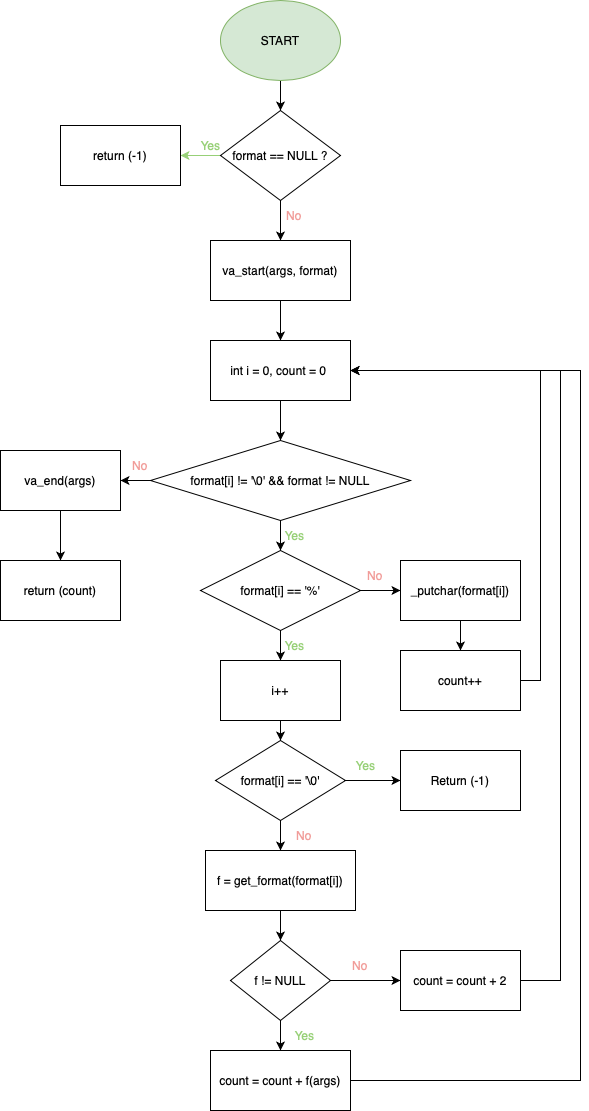

The diagram above was exported from draw.io. Its source (the exported page's mxGraphModel, read from the mxfile embedded in the PNG):
<mxGraphModel dx="1434" dy="827" grid="1" gridSize="10" guides="1" tooltips="1" connect="1" arrows="1" fold="1" page="1" pageScale="1" pageWidth="827" pageHeight="1169" math="0" shadow="0">
  <root>
    <mxCell id="WIyWlLk6GJQsqaUBKTNV-0" />
    <mxCell id="WIyWlLk6GJQsqaUBKTNV-1" parent="WIyWlLk6GJQsqaUBKTNV-0" />
    <mxCell id="ozGGzaoArKVUIe1FTtcG-4" value="" style="edgeStyle=orthogonalEdgeStyle;rounded=0;orthogonalLoop=1;jettySize=auto;html=1;" edge="1" parent="WIyWlLk6GJQsqaUBKTNV-1" source="ozGGzaoArKVUIe1FTtcG-0" target="ozGGzaoArKVUIe1FTtcG-2">
      <mxGeometry relative="1" as="geometry" />
    </mxCell>
    <mxCell id="ozGGzaoArKVUIe1FTtcG-0" value="START" style="ellipse;whiteSpace=wrap;html=1;fillColor=#d5e8d4;strokeColor=#82b366;" vertex="1" parent="WIyWlLk6GJQsqaUBKTNV-1">
      <mxGeometry x="340" y="10" width="120" height="80" as="geometry" />
    </mxCell>
    <mxCell id="ozGGzaoArKVUIe1FTtcG-1" style="edgeStyle=orthogonalEdgeStyle;rounded=0;orthogonalLoop=1;jettySize=auto;html=1;exitX=0.5;exitY=1;exitDx=0;exitDy=0;" edge="1" parent="WIyWlLk6GJQsqaUBKTNV-1" source="ozGGzaoArKVUIe1FTtcG-0" target="ozGGzaoArKVUIe1FTtcG-0">
      <mxGeometry relative="1" as="geometry" />
    </mxCell>
    <mxCell id="ozGGzaoArKVUIe1FTtcG-8" style="edgeStyle=orthogonalEdgeStyle;rounded=0;orthogonalLoop=1;jettySize=auto;html=1;exitX=0.5;exitY=1;exitDx=0;exitDy=0;entryX=0.5;entryY=0;entryDx=0;entryDy=0;" edge="1" parent="WIyWlLk6GJQsqaUBKTNV-1" source="ozGGzaoArKVUIe1FTtcG-2" target="ozGGzaoArKVUIe1FTtcG-6">
      <mxGeometry relative="1" as="geometry" />
    </mxCell>
    <mxCell id="ozGGzaoArKVUIe1FTtcG-18" style="edgeStyle=orthogonalEdgeStyle;rounded=0;orthogonalLoop=1;jettySize=auto;html=1;exitX=0;exitY=0.5;exitDx=0;exitDy=0;entryX=1;entryY=0.5;entryDx=0;entryDy=0;fillColor=#00FF00;fontColor=#97D077;strokeColor=#97D077;" edge="1" parent="WIyWlLk6GJQsqaUBKTNV-1" source="ozGGzaoArKVUIe1FTtcG-2" target="ozGGzaoArKVUIe1FTtcG-5">
      <mxGeometry relative="1" as="geometry" />
    </mxCell>
    <mxCell id="ozGGzaoArKVUIe1FTtcG-2" value="format == NULL ?" style="rhombus;whiteSpace=wrap;html=1;" vertex="1" parent="WIyWlLk6GJQsqaUBKTNV-1">
      <mxGeometry x="340" y="120" width="120" height="90" as="geometry" />
    </mxCell>
    <mxCell id="ozGGzaoArKVUIe1FTtcG-5" value="return (-1)" style="rounded=0;whiteSpace=wrap;html=1;" vertex="1" parent="WIyWlLk6GJQsqaUBKTNV-1">
      <mxGeometry x="180" y="135" width="120" height="60" as="geometry" />
    </mxCell>
    <mxCell id="ozGGzaoArKVUIe1FTtcG-6" value="va_start(args, format)" style="rounded=0;whiteSpace=wrap;html=1;" vertex="1" parent="WIyWlLk6GJQsqaUBKTNV-1">
      <mxGeometry x="330" y="250" width="140" height="60" as="geometry" />
    </mxCell>
    <mxCell id="ozGGzaoArKVUIe1FTtcG-19" style="edgeStyle=orthogonalEdgeStyle;rounded=0;orthogonalLoop=1;jettySize=auto;html=1;exitX=0.5;exitY=1;exitDx=0;exitDy=0;entryX=0.5;entryY=0;entryDx=0;entryDy=0;" edge="1" parent="WIyWlLk6GJQsqaUBKTNV-1" source="ozGGzaoArKVUIe1FTtcG-7" target="ozGGzaoArKVUIe1FTtcG-10">
      <mxGeometry relative="1" as="geometry" />
    </mxCell>
    <mxCell id="ozGGzaoArKVUIe1FTtcG-7" value="int i = 0, count = 0&amp;nbsp;" style="rounded=0;whiteSpace=wrap;html=1;" vertex="1" parent="WIyWlLk6GJQsqaUBKTNV-1">
      <mxGeometry x="330" y="350" width="140" height="60" as="geometry" />
    </mxCell>
    <mxCell id="ozGGzaoArKVUIe1FTtcG-9" value="" style="endArrow=classic;html=1;rounded=0;exitX=0.5;exitY=1;exitDx=0;exitDy=0;entryX=0.5;entryY=0;entryDx=0;entryDy=0;" edge="1" parent="WIyWlLk6GJQsqaUBKTNV-1" source="ozGGzaoArKVUIe1FTtcG-6" target="ozGGzaoArKVUIe1FTtcG-7">
      <mxGeometry width="50" height="50" relative="1" as="geometry">
        <mxPoint x="390" y="420" as="sourcePoint" />
        <mxPoint x="440" y="370" as="targetPoint" />
      </mxGeometry>
    </mxCell>
    <mxCell id="ozGGzaoArKVUIe1FTtcG-16" style="edgeStyle=orthogonalEdgeStyle;rounded=0;orthogonalLoop=1;jettySize=auto;html=1;exitX=0.5;exitY=1;exitDx=0;exitDy=0;entryX=0.5;entryY=0;entryDx=0;entryDy=0;" edge="1" parent="WIyWlLk6GJQsqaUBKTNV-1" source="ozGGzaoArKVUIe1FTtcG-10" target="ozGGzaoArKVUIe1FTtcG-11">
      <mxGeometry relative="1" as="geometry" />
    </mxCell>
    <mxCell id="ozGGzaoArKVUIe1FTtcG-43" style="edgeStyle=orthogonalEdgeStyle;rounded=0;orthogonalLoop=1;jettySize=auto;html=1;exitX=0;exitY=0.5;exitDx=0;exitDy=0;entryX=1;entryY=0.5;entryDx=0;entryDy=0;" edge="1" parent="WIyWlLk6GJQsqaUBKTNV-1" source="ozGGzaoArKVUIe1FTtcG-10" target="ozGGzaoArKVUIe1FTtcG-42">
      <mxGeometry relative="1" as="geometry" />
    </mxCell>
    <mxCell id="ozGGzaoArKVUIe1FTtcG-10" value="format[i] != '\0' &amp;amp;&amp;amp; format != NULL" style="rhombus;whiteSpace=wrap;html=1;" vertex="1" parent="WIyWlLk6GJQsqaUBKTNV-1">
      <mxGeometry x="270" y="450" width="260" height="80" as="geometry" />
    </mxCell>
    <mxCell id="ozGGzaoArKVUIe1FTtcG-30" style="edgeStyle=orthogonalEdgeStyle;rounded=0;orthogonalLoop=1;jettySize=auto;html=1;exitX=1;exitY=0.5;exitDx=0;exitDy=0;entryX=0;entryY=0.5;entryDx=0;entryDy=0;" edge="1" parent="WIyWlLk6GJQsqaUBKTNV-1" source="ozGGzaoArKVUIe1FTtcG-11" target="ozGGzaoArKVUIe1FTtcG-12">
      <mxGeometry relative="1" as="geometry" />
    </mxCell>
    <mxCell id="ozGGzaoArKVUIe1FTtcG-48" style="edgeStyle=orthogonalEdgeStyle;rounded=0;orthogonalLoop=1;jettySize=auto;html=1;exitX=0.5;exitY=1;exitDx=0;exitDy=0;entryX=0.5;entryY=0;entryDx=0;entryDy=0;" edge="1" parent="WIyWlLk6GJQsqaUBKTNV-1" source="ozGGzaoArKVUIe1FTtcG-11" target="ozGGzaoArKVUIe1FTtcG-32">
      <mxGeometry relative="1" as="geometry" />
    </mxCell>
    <mxCell id="ozGGzaoArKVUIe1FTtcG-11" value="format[i] == '%'" style="rhombus;whiteSpace=wrap;html=1;" vertex="1" parent="WIyWlLk6GJQsqaUBKTNV-1">
      <mxGeometry x="320" y="560" width="160" height="80" as="geometry" />
    </mxCell>
    <mxCell id="ozGGzaoArKVUIe1FTtcG-28" style="edgeStyle=orthogonalEdgeStyle;rounded=0;orthogonalLoop=1;jettySize=auto;html=1;exitX=0.5;exitY=1;exitDx=0;exitDy=0;entryX=0.5;entryY=0;entryDx=0;entryDy=0;" edge="1" parent="WIyWlLk6GJQsqaUBKTNV-1" source="ozGGzaoArKVUIe1FTtcG-12" target="ozGGzaoArKVUIe1FTtcG-27">
      <mxGeometry relative="1" as="geometry" />
    </mxCell>
    <mxCell id="ozGGzaoArKVUIe1FTtcG-12" value="_putchar(format[i])" style="rounded=0;whiteSpace=wrap;html=1;" vertex="1" parent="WIyWlLk6GJQsqaUBKTNV-1">
      <mxGeometry x="520" y="570" width="120" height="60" as="geometry" />
    </mxCell>
    <mxCell id="ozGGzaoArKVUIe1FTtcG-21" style="edgeStyle=orthogonalEdgeStyle;rounded=0;orthogonalLoop=1;jettySize=auto;html=1;exitX=0.5;exitY=1;exitDx=0;exitDy=0;" edge="1" parent="WIyWlLk6GJQsqaUBKTNV-1" source="ozGGzaoArKVUIe1FTtcG-13" target="ozGGzaoArKVUIe1FTtcG-14">
      <mxGeometry relative="1" as="geometry" />
    </mxCell>
    <mxCell id="ozGGzaoArKVUIe1FTtcG-40" style="edgeStyle=orthogonalEdgeStyle;rounded=0;orthogonalLoop=1;jettySize=auto;html=1;exitX=1;exitY=0.5;exitDx=0;exitDy=0;entryX=0;entryY=0.5;entryDx=0;entryDy=0;" edge="1" parent="WIyWlLk6GJQsqaUBKTNV-1" source="ozGGzaoArKVUIe1FTtcG-13" target="ozGGzaoArKVUIe1FTtcG-39">
      <mxGeometry relative="1" as="geometry" />
    </mxCell>
    <mxCell id="ozGGzaoArKVUIe1FTtcG-13" value="format[i] == '\0'" style="rhombus;whiteSpace=wrap;html=1;" vertex="1" parent="WIyWlLk6GJQsqaUBKTNV-1">
      <mxGeometry x="335" y="750" width="130" height="80" as="geometry" />
    </mxCell>
    <mxCell id="ozGGzaoArKVUIe1FTtcG-22" style="edgeStyle=orthogonalEdgeStyle;rounded=0;orthogonalLoop=1;jettySize=auto;html=1;exitX=0.5;exitY=1;exitDx=0;exitDy=0;entryX=0.5;entryY=0;entryDx=0;entryDy=0;" edge="1" parent="WIyWlLk6GJQsqaUBKTNV-1" source="ozGGzaoArKVUIe1FTtcG-14" target="ozGGzaoArKVUIe1FTtcG-15">
      <mxGeometry relative="1" as="geometry" />
    </mxCell>
    <mxCell id="ozGGzaoArKVUIe1FTtcG-14" value="f = get_format(format[i])" style="rounded=0;whiteSpace=wrap;html=1;" vertex="1" parent="WIyWlLk6GJQsqaUBKTNV-1">
      <mxGeometry x="325" y="860" width="150" height="60" as="geometry" />
    </mxCell>
    <mxCell id="ozGGzaoArKVUIe1FTtcG-36" style="edgeStyle=orthogonalEdgeStyle;rounded=0;orthogonalLoop=1;jettySize=auto;html=1;exitX=0.5;exitY=1;exitDx=0;exitDy=0;entryX=0.5;entryY=0;entryDx=0;entryDy=0;" edge="1" parent="WIyWlLk6GJQsqaUBKTNV-1" source="ozGGzaoArKVUIe1FTtcG-15" target="ozGGzaoArKVUIe1FTtcG-35">
      <mxGeometry relative="1" as="geometry" />
    </mxCell>
    <mxCell id="ozGGzaoArKVUIe1FTtcG-38" style="edgeStyle=orthogonalEdgeStyle;rounded=0;orthogonalLoop=1;jettySize=auto;html=1;exitX=1;exitY=0.5;exitDx=0;exitDy=0;entryX=0;entryY=0.5;entryDx=0;entryDy=0;" edge="1" parent="WIyWlLk6GJQsqaUBKTNV-1" source="ozGGzaoArKVUIe1FTtcG-15" target="ozGGzaoArKVUIe1FTtcG-37">
      <mxGeometry relative="1" as="geometry" />
    </mxCell>
    <mxCell id="ozGGzaoArKVUIe1FTtcG-15" value="f != NULL" style="rhombus;whiteSpace=wrap;html=1;" vertex="1" parent="WIyWlLk6GJQsqaUBKTNV-1">
      <mxGeometry x="350" y="950" width="100" height="80" as="geometry" />
    </mxCell>
    <mxCell id="ozGGzaoArKVUIe1FTtcG-24" value="Yes" style="text;html=1;align=center;verticalAlign=middle;resizable=0;points=[];autosize=1;strokeColor=none;fillColor=none;fontColor=#97D077;" vertex="1" parent="WIyWlLk6GJQsqaUBKTNV-1">
      <mxGeometry x="310" y="140" width="40" height="30" as="geometry" />
    </mxCell>
    <mxCell id="ozGGzaoArKVUIe1FTtcG-25" value="No" style="text;html=1;align=center;verticalAlign=middle;whiteSpace=wrap;rounded=0;fontColor=#F19C99;" vertex="1" parent="WIyWlLk6GJQsqaUBKTNV-1">
      <mxGeometry x="384" y="210" width="60" height="30" as="geometry" />
    </mxCell>
    <mxCell id="ozGGzaoArKVUIe1FTtcG-31" style="edgeStyle=orthogonalEdgeStyle;rounded=0;orthogonalLoop=1;jettySize=auto;html=1;exitX=1;exitY=0.5;exitDx=0;exitDy=0;entryX=1;entryY=0.5;entryDx=0;entryDy=0;" edge="1" parent="WIyWlLk6GJQsqaUBKTNV-1" source="ozGGzaoArKVUIe1FTtcG-27" target="ozGGzaoArKVUIe1FTtcG-7">
      <mxGeometry relative="1" as="geometry" />
    </mxCell>
    <mxCell id="ozGGzaoArKVUIe1FTtcG-27" value="count++" style="rounded=0;whiteSpace=wrap;html=1;" vertex="1" parent="WIyWlLk6GJQsqaUBKTNV-1">
      <mxGeometry x="520" y="660" width="120" height="60" as="geometry" />
    </mxCell>
    <mxCell id="ozGGzaoArKVUIe1FTtcG-33" style="edgeStyle=orthogonalEdgeStyle;rounded=0;orthogonalLoop=1;jettySize=auto;html=1;exitX=0.5;exitY=1;exitDx=0;exitDy=0;entryX=0.5;entryY=0;entryDx=0;entryDy=0;" edge="1" parent="WIyWlLk6GJQsqaUBKTNV-1" source="ozGGzaoArKVUIe1FTtcG-32" target="ozGGzaoArKVUIe1FTtcG-13">
      <mxGeometry relative="1" as="geometry" />
    </mxCell>
    <mxCell id="ozGGzaoArKVUIe1FTtcG-32" value="i++" style="rounded=0;whiteSpace=wrap;html=1;" vertex="1" parent="WIyWlLk6GJQsqaUBKTNV-1">
      <mxGeometry x="340" y="670" width="120" height="60" as="geometry" />
    </mxCell>
    <mxCell id="ozGGzaoArKVUIe1FTtcG-55" style="edgeStyle=orthogonalEdgeStyle;rounded=0;orthogonalLoop=1;jettySize=auto;html=1;exitX=1;exitY=0.5;exitDx=0;exitDy=0;entryX=1;entryY=0.5;entryDx=0;entryDy=0;" edge="1" parent="WIyWlLk6GJQsqaUBKTNV-1" source="ozGGzaoArKVUIe1FTtcG-35" target="ozGGzaoArKVUIe1FTtcG-7">
      <mxGeometry relative="1" as="geometry">
        <Array as="points">
          <mxPoint x="700" y="1090" />
          <mxPoint x="700" y="380" />
        </Array>
      </mxGeometry>
    </mxCell>
    <mxCell id="ozGGzaoArKVUIe1FTtcG-35" value="count = count + f(args)" style="rounded=0;whiteSpace=wrap;html=1;" vertex="1" parent="WIyWlLk6GJQsqaUBKTNV-1">
      <mxGeometry x="330" y="1060" width="140" height="60" as="geometry" />
    </mxCell>
    <mxCell id="ozGGzaoArKVUIe1FTtcG-41" style="edgeStyle=orthogonalEdgeStyle;rounded=0;orthogonalLoop=1;jettySize=auto;html=1;exitX=1;exitY=0.5;exitDx=0;exitDy=0;entryX=1;entryY=0.5;entryDx=0;entryDy=0;" edge="1" parent="WIyWlLk6GJQsqaUBKTNV-1" source="ozGGzaoArKVUIe1FTtcG-37" target="ozGGzaoArKVUIe1FTtcG-7">
      <mxGeometry relative="1" as="geometry">
        <mxPoint x="660" y="690" as="targetPoint" />
        <Array as="points">
          <mxPoint x="680" y="990" />
          <mxPoint x="680" y="380" />
        </Array>
      </mxGeometry>
    </mxCell>
    <mxCell id="ozGGzaoArKVUIe1FTtcG-37" value="count = count + 2" style="rounded=0;whiteSpace=wrap;html=1;" vertex="1" parent="WIyWlLk6GJQsqaUBKTNV-1">
      <mxGeometry x="520" y="960" width="120" height="60" as="geometry" />
    </mxCell>
    <mxCell id="ozGGzaoArKVUIe1FTtcG-39" value="Return (-1)" style="rounded=0;whiteSpace=wrap;html=1;" vertex="1" parent="WIyWlLk6GJQsqaUBKTNV-1">
      <mxGeometry x="520" y="760" width="120" height="60" as="geometry" />
    </mxCell>
    <mxCell id="ozGGzaoArKVUIe1FTtcG-45" style="edgeStyle=orthogonalEdgeStyle;rounded=0;orthogonalLoop=1;jettySize=auto;html=1;exitX=0.5;exitY=1;exitDx=0;exitDy=0;entryX=0.5;entryY=0;entryDx=0;entryDy=0;" edge="1" parent="WIyWlLk6GJQsqaUBKTNV-1" source="ozGGzaoArKVUIe1FTtcG-42" target="ozGGzaoArKVUIe1FTtcG-44">
      <mxGeometry relative="1" as="geometry" />
    </mxCell>
    <mxCell id="ozGGzaoArKVUIe1FTtcG-42" value="va_end(args)" style="rounded=0;whiteSpace=wrap;html=1;" vertex="1" parent="WIyWlLk6GJQsqaUBKTNV-1">
      <mxGeometry x="120" y="460" width="120" height="60" as="geometry" />
    </mxCell>
    <mxCell id="ozGGzaoArKVUIe1FTtcG-44" value="return (count)" style="rounded=0;whiteSpace=wrap;html=1;" vertex="1" parent="WIyWlLk6GJQsqaUBKTNV-1">
      <mxGeometry x="120" y="570" width="120" height="60" as="geometry" />
    </mxCell>
    <mxCell id="ozGGzaoArKVUIe1FTtcG-46" value="Yes" style="text;html=1;align=center;verticalAlign=middle;resizable=0;points=[];autosize=1;strokeColor=none;fillColor=none;fontColor=#97D077;" vertex="1" parent="WIyWlLk6GJQsqaUBKTNV-1">
      <mxGeometry x="394" y="530" width="40" height="30" as="geometry" />
    </mxCell>
    <mxCell id="ozGGzaoArKVUIe1FTtcG-47" value="No" style="text;html=1;align=center;verticalAlign=middle;whiteSpace=wrap;rounded=0;fontColor=#F19C99;" vertex="1" parent="WIyWlLk6GJQsqaUBKTNV-1">
      <mxGeometry x="230" y="460" width="60" height="30" as="geometry" />
    </mxCell>
    <mxCell id="ozGGzaoArKVUIe1FTtcG-49" value="Yes" style="text;html=1;align=center;verticalAlign=middle;resizable=0;points=[];autosize=1;strokeColor=none;fillColor=none;fontColor=#97D077;" vertex="1" parent="WIyWlLk6GJQsqaUBKTNV-1">
      <mxGeometry x="394" y="640" width="40" height="30" as="geometry" />
    </mxCell>
    <mxCell id="ozGGzaoArKVUIe1FTtcG-50" value="Yes" style="text;html=1;align=center;verticalAlign=middle;resizable=0;points=[];autosize=1;strokeColor=none;fillColor=none;fontColor=#97D077;" vertex="1" parent="WIyWlLk6GJQsqaUBKTNV-1">
      <mxGeometry x="465" y="760" width="40" height="30" as="geometry" />
    </mxCell>
    <mxCell id="ozGGzaoArKVUIe1FTtcG-51" value="No" style="text;html=1;align=center;verticalAlign=middle;whiteSpace=wrap;rounded=0;fontColor=#F19C99;" vertex="1" parent="WIyWlLk6GJQsqaUBKTNV-1">
      <mxGeometry x="465" y="570" width="60" height="30" as="geometry" />
    </mxCell>
    <mxCell id="ozGGzaoArKVUIe1FTtcG-52" value="No" style="text;html=1;align=center;verticalAlign=middle;whiteSpace=wrap;rounded=0;fontColor=#F19C99;" vertex="1" parent="WIyWlLk6GJQsqaUBKTNV-1">
      <mxGeometry x="394" y="830" width="60" height="30" as="geometry" />
    </mxCell>
    <mxCell id="ozGGzaoArKVUIe1FTtcG-53" value="Yes" style="text;html=1;align=center;verticalAlign=middle;resizable=0;points=[];autosize=1;strokeColor=none;fillColor=none;fontColor=#97D077;" vertex="1" parent="WIyWlLk6GJQsqaUBKTNV-1">
      <mxGeometry x="404" y="1030" width="40" height="30" as="geometry" />
    </mxCell>
    <mxCell id="ozGGzaoArKVUIe1FTtcG-54" value="No" style="text;html=1;align=center;verticalAlign=middle;whiteSpace=wrap;rounded=0;fontColor=#F19C99;" vertex="1" parent="WIyWlLk6GJQsqaUBKTNV-1">
      <mxGeometry x="450" y="960" width="60" height="30" as="geometry" />
    </mxCell>
  </root>
</mxGraphModel>